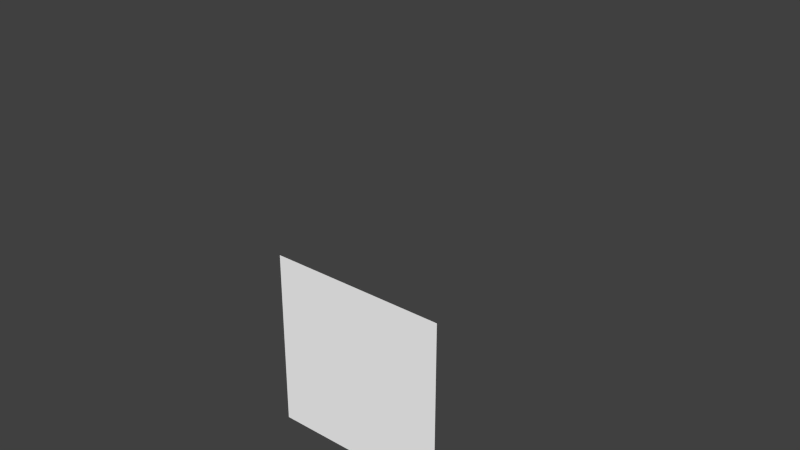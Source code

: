 # Source: SkyTexture_ClearSky.blend  (saved by Blender 2.70.0; exported with 4.5.12 LTS)
import bpy
from mathutils import Matrix  # noqa: F401  (used for matrix-valued properties, if any)

bpy.ops.wm.read_factory_settings(use_empty=True)
scene = bpy.context.scene
scene.name = 'Scene'

# ---- collections
col_collection_1 = bpy.data.collections.new('Collection 1'); scene.collection.children.link(col_collection_1)

# ---- materials (node trees are filled in below, after node groups)
mat_sky = bpy.data.materials.new('Sky')
mat_sky.alpha_threshold = 0.0
mat_sky.use_transparent_shadow = False
mat_sky.diffuse_color = (1.0, 1.0, 1.0, 1.0)
mat_sky.roughness = 0.5
mat_sky.line_color = (0.0, 0.0, 0.0, 1.0)
mat_lambert2 = bpy.data.materials.new('lambert2')
mat_lambert2.alpha_threshold = 0.0
mat_lambert2.use_transparent_shadow = False
mat_lambert2.specular_color = (0.0, 0.0, 0.0)
mat_lambert2.roughness = 0.5
mat_lambert2.line_color = (0.0, 0.0, 0.0, 1.0)
mat_lambert3 = bpy.data.materials.new('lambert3')
mat_lambert3.alpha_threshold = 0.0
mat_lambert3.use_transparent_shadow = False
mat_lambert3.specular_color = (0.0, 0.0, 0.0)
mat_lambert3.roughness = 0.5
mat_lambert3.line_color = (0.0, 0.0, 0.0, 1.0)
mat_lambert4 = bpy.data.materials.new('lambert4')
mat_lambert4.alpha_threshold = 0.0
mat_lambert4.use_transparent_shadow = False
mat_lambert4.specular_color = (0.0, 0.0, 0.0)
mat_lambert4.roughness = 0.5
mat_lambert4.line_color = (0.0, 0.0, 0.0, 1.0)

# ---- material node trees

# ---- world
world_world = bpy.data.worlds.new('World'); scene.world = world_world
world_world.color = (0.05088, 0.05088, 0.05088)
world_world.use_sun_shadow = False
world_world.sun_shadow_jitter_overblur = 0.0
world_world.cycles.sampling_method = 'MANUAL'
world_world.cycles.sample_map_resolution = 256

# ---- meshes
me_plane = bpy.data.meshes.new('Plane')
me_plane.from_pydata([(-1.0, -1.0, 0.0), (1.0, -1.0, 0.0), (-1.0, 1.0, 0.0), (1.0, 1.0, 0.0)], [], [(1, 3, 2), (0, 1, 2)])
_uv = me_plane.uv_layers.new(name='UVMap')
_uv.uv.foreach_set('vector', [1.209, 0.9999, 1.209, 9.996e-05, 0.2095, 9.996e-05, 0.2095, 0.9999, 1.209, 0.9999, 0.2095, 9.996e-05])
_ca = me_plane.color_attributes.new('Col', 'BYTE_COLOR', 'CORNER')
_ca.data.foreach_set('color', [0.01444, 0.314, 0.6867, 1.0, 0.01444, 0.314, 0.6867, 1.0, 0.01444, 0.314, 0.6867, 1.0, 0.01444, 0.314, 0.6867, 1.0, 0.01444, 0.314, 0.6867, 1.0, 0.01444, 0.314, 0.6867, 1.0])
me_plane.materials.append(mat_sky)
me_plane.use_remesh_preserve_volume = False
me_plane.use_remesh_preserve_attributes = False
me_plane.use_mirror_vertex_groups = False
me_plane.update()
me_world_root_mesh = bpy.data.meshes.new('world_root-mesh')
me_world_root_mesh.from_pydata([(-1.364e+04, 5.011e+04, -7.726e+04), (-3.308e+04, 5.785e+04, -5.5e+04), (4.534e+04, 1.217e+04, -3.209e+04), (2.806e+04, 3.9e+04, -6.403e+04), (-1.364e+04, 7657.0, -3.588e+04), (2.806e+04, -1.465e+04, -155.0), (-1.364e+04, 7657.0, -3.588e+04), (-7.263e+04, 1.217e+04, -3.209e+04), (-5.535e+04, -1.465e+04, -155.0), (-1.364e+04, 7657.0, -3.588e+04), (-1.364e+04, 7657.0, -3.588e+04), (-3218.0, 2.61e+04, -5.326e+04), (-6396.0, 1.311e+04, -4.077e+04), (-5.535e+04, 3.9e+04, -6.403e+04), (-2.407e+04, 2.61e+04, -5.326e+04), (-1.364e+04, 5.788e+04, -3.856e+04), (-3.793e+04, 5.141e+04, -3.085e+04), (-4.799e+04, 3.579e+04, -1.226e+04), (-3.793e+04, 2.017e+04, 6344.0), (-1.364e+04, 5.788e+04, -3.856e+04), (1.064e+04, 5.141e+04, -3.085e+04), (2.071e+04, 3.579e+04, -1.226e+04), (-1.364e+04, 1.37e+04, 1.405e+04), (1.064e+04, 2.017e+04, 6344.0), (-1.364e+04, 7657.0, -3.588e+04), (-1.364e+04, 7657.0, -3.588e+04), (-1.364e+04, 7657.0, -3.588e+04), (4106.0, 5838.0, 1.172), (6106.0, 5965.0, 1.406), (-18.35, -418.5, -0.8203), (6552.0, 4007.0, 1.57), (8558.0, 3417.0, 0.3281), (9018.0, 1409.0, 0.5625), (6972.0, -1218.0, -0.8125), (9932.0, -3275.0, -2.055), (9374.0, -6266.0, -4.316), (5884.0, -5698.0, -2.648), (5828.0, -8698.0, -4.172), (4308.0, -9669.0, -4.828), (355.6, -6927.0, -3.523), (-2190.0, -9378.0, -6.016), (-5190.0, -9321.0, -5.285), (-5132.0, -6321.0, -3.758), (-8128.0, -5404.0, -4.082), (-6564.0, -2792.0, -1.48), (-9046.0, -1744.0, -1.812), (-9516.0, -235.4, -1.141), (-9520.0, 1.486e+04, 7578.0), (3144.0, 7858.0, 2.777), (1174.0, 9395.0, 3.816), (-826.4, 9435.0, 3.199), (-2676.0, 7255.0, 2.766), (-4882.0, 6677.0, 3.367), (-5420.0, 4522.0, 0.7266), (-7668.0, 4657.0, 1.758), (-8990.0, 3971.0, 0.4062), (-8958.0, 2143.0, 0.5625), (-8052.0, 884.7, -0.6836)], [], [(27, 28, 29), (30, 29, 28), (29, 30, 31), (31, 32, 29), (33, 29, 32), (29, 33, 34), (34, 35, 29), (36, 29, 35), (29, 36, 37), (37, 38, 29), (39, 29, 38), (29, 39, 40), (40, 41, 29), (42, 29, 41), (29, 42, 43), (43, 44, 29), (45, 29, 44), (29, 45, 46), (27, 29, 48), (49, 48, 29), (49, 29, 50), (51, 50, 29), (51, 29, 52), (53, 52, 29), (53, 29, 54), (55, 54, 29), (55, 29, 56), (57, 56, 29), (29, 46, 57)])
me_world_root_mesh.polygons.foreach_set('use_smooth', [True] * 29)
me_world_root_mesh.polygons.foreach_set('material_index', [2, 2, 2, 2, 2, 2, 2, 2, 2, 2, 2, 2, 2, 2, 2, 2, 2, 2, 2, 2, 2, 2, 2, 2, 2, 2, 2, 2, 2])
_uv = me_world_root_mesh.uv_layers.new(name='world_root-mesh-map-0')
_uv.uv.foreach_set('vector', [1.93, 0.9864, 1.841, 0.9864, 0.5055, -0.1807, 1.745, 0.9864, 0.5055, -0.1807, 1.841, 0.9864, 0.5055, -0.1807, 1.745, 0.9864, 1.559, 0.9864, 1.559, 0.9864, 1.433, 0.9864, 0.5055, -0.1807, 1.314, 0.9864, 0.5055, -0.1807, 1.433, 0.9864, 0.5055, -0.1807, 1.314, 0.9864, 1.233, 0.9864, 1.233, 0.9864, 1.144, 0.9864, 0.5055, -0.1807, 0.9879, 0.9864, 0.5055, -0.1807, 1.144, 0.9864, 0.5055, -0.1807, 0.9879, 0.9864, 0.8988, 0.9864, 0.8988, 0.9864, 0.7875, 0.9864, 0.5055, -0.1807, 0.6762, 0.9864, 0.5055, -0.1807, 0.7875, 0.9864, 0.5055, -0.1807, 0.6762, 0.9864, 0.5945, 0.9864, 0.5945, 0.9864, 0.5055, 0.9864, 0.5055, -0.1807, 0.4387, 0.9864, 0.5055, -0.1807, 0.5055, 0.9864, 0.5055, -0.1807, 0.4387, 0.9864, 0.409, 0.9864, 0.409, 0.9864, 0.3793, 0.9864, 0.5055, -0.1807, 0.268, 0.9864, 0.5055, -0.1807, 0.3793, 0.9864, 0.5055, -0.1807, 0.268, 0.9864, 0.2234, 0.9864, -0.7117, 0.9864, 0.5055, -0.1807, -0.5781, 0.9864, -0.5113, 0.9864, -0.5781, 0.9864, 0.5055, -0.1807, -0.5113, 0.9864, 0.5055, -0.1807, -0.4445, 0.9864, -0.3035, 0.9864, -0.4445, 0.9864, 0.5055, -0.1807, -0.3035, 0.9864, 0.5055, -0.1807, -0.1922, 0.9864, -0.08086, 0.9864, -0.1922, 0.9864, 0.5055, -0.1807, -0.08086, 0.9864, 0.5055, -0.1807, -0.02148, 0.9864, 0.03789, 0.9864, -0.02148, 0.9864, 0.5055, -0.1807, 0.03789, 0.9864, 0.5055, -0.1807, 0.1047, 0.9864, 0.1715, 0.9864, 0.1047, 0.9864, 0.5055, -0.1807, 0.5055, -0.1807, 0.2234, 0.9864, 0.1715, 0.9864])
me_world_root_mesh.materials.append(mat_lambert2)
me_world_root_mesh.materials.append(mat_lambert3)
me_world_root_mesh.materials.append(mat_lambert4)
me_world_root_mesh.use_remesh_preserve_volume = False
me_world_root_mesh.use_remesh_preserve_attributes = False
me_world_root_mesh.use_mirror_vertex_groups = False
me_world_root_mesh.update()
arm_armature = bpy.data.armatures.new('Armature')  # bones are not reproduced

# ---- objects
ob_plane = bpy.data.objects.new('Plane', me_plane)
ob_armature = bpy.data.objects.new('Armature', arm_armature)
ob_world_root_node = bpy.data.objects.new('world_root-node', me_world_root_mesh)

# ---- transforms, parenting, visibility, modifiers, constraints
ob_plane.location = (0.0, -0.8109, -7.784)
ob_plane.rotation_euler = (-1.571, 0.0, 0.0)
ob_plane.scale = (15.48, 15.48, 15.48)
ob_plane.lineart.crease_threshold = 0.0
ob_armature.location = (0.0, 0.0, 0.0)
ob_armature.rotation_euler = (1.571, -0.0, 0.0)
ob_armature.scale = (0.008, 0.008, 0.008)
ob_armature.lineart.crease_threshold = 0.0
ob_world_root_node.parent = ob_armature
ob_world_root_node.location = (0.0, -2.977, 4.851e-07)
ob_world_root_node.scale = (0.08, 0.08, 0.08)
ob_world_root_node.lineart.crease_threshold = 0.0
_vg = ob_world_root_node.vertex_groups.new(name='world_root')
_vg.add([0, 1, 2, 3, 4, 5, 6, 7, 8, 9, 10, 11, 12, 13, 14, 15, 16, 17, 18, 19, 20, 21, 22, 23, 24, 25, 26, 27, 28, 29, 30, 31, 32, 33, 34, 35, 36, 37, 38, 39, 40, 41, 42, 43, 44, 45, 46, 47, 48, 49, 50, 51, 52, 53, 54, 55, 56, 57], 1.0, 'REPLACE')
_m = ob_world_root_node.modifiers.new('Armature', 'ARMATURE')
_m.object = ob_armature

# ---- collection membership
col_collection_1.objects.link(ob_plane)
col_collection_1.objects.link(ob_armature)
col_collection_1.objects.link(ob_world_root_node)

# ---- scene / render settings (as saved in the file)
scene.frame_start = 1; scene.frame_end = 250; scene.frame_set(1)
scene.render.engine = 'BLENDER_EEVEE_NEXT'
scene.render.resolution_percentage = 50
scene.render.fps = 30
scene.render.dither_intensity = 0.0
scene.cycles.use_denoising = False
scene.cycles.samples = 10
scene.cycles.sampling_pattern = 'TABULATED_SOBOL'
scene.cycles.light_sampling_threshold = 0.0
scene.cycles.use_adaptive_sampling = False
scene.cycles.use_light_tree = False
scene.cycles.blur_glossy = 0.0
scene.cycles.volume_bounces = 1
scene.cycles.pixel_filter_type = 'GAUSSIAN'
scene.cycles.sample_clamp_indirect = 0.0
scene.view_settings.view_transform = 'Standard'
bpy.context.view_layer.update()

# ---- added for rendering (the .blend has no active camera and no usable light): camera, sun
cam_auto = bpy.data.cameras.new('AutoCamera')
cam_auto.lens = 50.0
cam_auto.sensor_width = 36.0
cam_auto.clip_end = 1833.38
ob_auto_camera = bpy.data.objects.new('AutoCamera', cam_auto)
scene.collection.objects.link(ob_auto_camera)
ob_auto_camera.location = (95.7342, -105.133, 90.4541)
ob_auto_camera.rotation_euler = (1.09748, -7.21219e-08, 0.694738)
scene.camera = ob_auto_camera
light_auto_sun = bpy.data.lights.new('AutoSun', 'SUN')
light_auto_sun.energy = 3.0
light_auto_sun.angle = 0.0523599
ob_auto_sun = bpy.data.objects.new('AutoSun', light_auto_sun)
scene.collection.objects.link(ob_auto_sun)
ob_auto_sun.rotation_euler = (0.872665, 0.174533, 0.523599)
bpy.context.view_layer.update()
